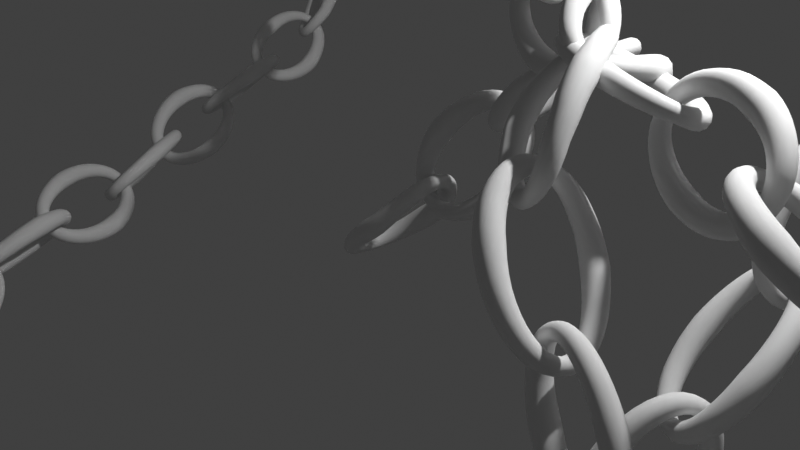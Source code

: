 # Source: 84-_.blend  (saved by Blender 3.1.7; exported with 4.5.12 LTS)
import bpy
from mathutils import Matrix  # noqa: F401  (used for matrix-valued properties, if any)

bpy.ops.wm.read_factory_settings(use_empty=True)
scene = bpy.context.scene
scene.name = 'Scene'

# ---- collections
col_collection = bpy.data.collections.new('Collection'); scene.collection.children.link(col_collection)

# ---- world
world_world = bpy.data.worlds.new('World'); scene.world = world_world
world_world.use_nodes = True; world_world.node_tree.nodes.clear()
_N = world_world.node_tree.nodes; _L = world_world.node_tree.links
n0 = _N.new('ShaderNodeOutputWorld'); n0.name = 'World Output'; n0.location = (300, 300)
n1 = _N.new('ShaderNodeBackground'); n1.name = 'Background'; n1.location = (10, 300)
n1.inputs[0].default_value = (0.05088, 0.05088, 0.05088, 1.0)
_L.new(n1.outputs[0], n0.inputs[0])
n0.is_active_output = True
world_world.color = (0.05088, 0.05088, 0.05088)
world_world.use_sun_shadow = False
world_world.sun_shadow_jitter_overblur = 0.0

# ---- cameras
cam_camera = bpy.data.cameras.new('Camera')
cam_camera.clip_end = 100.0
cam_camera.ortho_scale = 7.314

# ---- lights
light_light = bpy.data.lights.new('Light', 'POINT')
light_light.transmission_factor = 0.0
light_light.energy = 1000.0
light_light.shadow_soft_size = 0.1
light_light.shadow_maximum_resolution = 0.006
light_light.use_absolute_resolution = True

# ---- curves / text
cu_x = bpy.data.curves.new('贝塞尔圆', 'CURVE')
cu_x.dimensions = '3D'
_sp = cu_x.splines.new('BEZIER'); _sp.bezier_points.add(3)
_sp.bezier_points.foreach_set('co', [-0.7015, 0.0003562, -0.05797, -0.09714, 0.4307, -0.03816, 0.7423, -0.04961, 0.05386, 0.0366, -0.3977, 0.0422])
_sp.bezier_points.foreach_set('handle_left', [-0.6748, -0.227, -0.03683, -0.4712, 0.4187, -0.06565, 0.7599, 0.2165, 0.03166, 0.3986, -0.402, 0.06929])
_sp.bezier_points.foreach_set('handle_right', [-0.7267, 0.2157, -0.07799, 0.3644, 0.4455, -0.004252, 0.7284, -0.2581, 0.07125, -0.3589, -0.393, 0.01261])
for _p, _l, _r in zip(_sp.bezier_points, ['ALIGNED', 'ALIGNED', 'ALIGNED', 'ALIGNED'], ['ALIGNED', 'ALIGNED', 'ALIGNED', 'ALIGNED']): _p.handle_left_type = _l; _p.handle_right_type = _r
_sp.bezier_points.foreach_set('radius', [0.8875, 1.5, 0.8875, 1.358])
_sp.order_u = 0
_sp.order_v = 0
_sp.use_cyclic_u = True
cu_x.use_path = True
cu_x.bevel_depth = 0.08
cu_x.fill_mode = 'FULL'
cu_001 = bpy.data.curves.new('贝塞尔曲线.001', 'CURVE')
cu_001.dimensions = '3D'
_sp = cu_001.splines.new('BEZIER'); _sp.bezier_points.add(17)
_sp.bezier_points.foreach_set('co', [0.02961, -0.01584, -0.01694, 1.689, 0.4641, 1.972, 2.863, -1.35, 1.577, 4.862, -2.793, -3.194, 3.919, -0.997, 0.1201, 4.303, 1.484, 3.026, -4.749, 3.651, 5.104, -6.613, 4.563, 0.3751, -2.017, -6.164, -1.807, 9.301, -1.577, 1.224, 1.753, 3.117, 7.711, -6.619, 4.122, 5.037, -6.508, -4.766, -1.758, 4.873, -4.008, -5.799, 10.3, -3.594, -1.774, 11.01, -4.938, 0.2075, -1.407, 1.689, 2.817, -2.71, 2.157, 3.071])
_sp.bezier_points.foreach_set('handle_left', [-0.2996, -0.003453, -0.1804, 1.383, 0.452, 1.77, 1.891, -0.557, 2.721, 6.811, -3.604, -3.811, 3.712, -1.456, -0.9863, 4.611, 1.108, 2.396, -2.333, 4.07, 7.398, -6.644, 4.996, 1.289, -3.588, -5.393, -1.058, 9.985, -4.253, -4.13, 5.496, 2.217, 7.938, -5.2, 4.184, 5.988, -8.529, -3.27, 0.2892, 1.717, -3.412, -6.341, 8.865, -3.995, -3.466, 11.93, -5.575, -0.6319, 0.944, 0.8926, 2.463, -2.517, 2.105, 3.071])
_sp.bezier_points.foreach_set('handle_right', [0.3588, -0.02824, 0.1465, 3.104, 0.5199, 2.909, 4.123, -2.378, 0.09611, 3.785, -2.344, -2.852, 4.054, -0.6966, 0.8439, 3.005, 3.07, 5.685, -5.477, 3.525, 4.413, -6.553, 3.722, -1.396, 2.955, -8.603, -4.177, 8.864, 0.1355, 4.652, 0.09368, 3.517, 7.611, -9.311, 4.006, 3.232, -4.477, -6.268, -3.815, 7.06, -4.421, -5.423, 11.19, -3.346, -0.7271, 9.366, -3.795, 1.715, -1.595, 1.753, 2.846, -2.903, 2.209, 3.071])
for _p, _l, _r in zip(_sp.bezier_points, ['ALIGNED', 'ALIGNED', 'ALIGNED', 'ALIGNED', 'ALIGNED', 'ALIGNED', 'ALIGNED', 'ALIGNED', 'ALIGNED', 'ALIGNED', 'ALIGNED', 'ALIGNED', 'ALIGNED', 'ALIGNED', 'ALIGNED', 'ALIGNED', 'ALIGNED', 'ALIGNED'], ['ALIGNED', 'ALIGNED', 'ALIGNED', 'ALIGNED', 'ALIGNED', 'ALIGNED', 'ALIGNED', 'ALIGNED', 'ALIGNED', 'ALIGNED', 'ALIGNED', 'ALIGNED', 'ALIGNED', 'ALIGNED', 'ALIGNED', 'ALIGNED', 'ALIGNED', 'ALIGNED']): _p.handle_left_type = _l; _p.handle_right_type = _r
_sp.order_u = 0
_sp.order_v = 0
cu_001.use_path = True
cu_001.fill_mode = 'FULL'

# ---- objects
ob_light = bpy.data.objects.new('Light', light_light)
ob_camera = bpy.data.objects.new('Camera', cam_camera)
ob_x = bpy.data.objects.new('贝塞尔圆', cu_x)
ob_x_1 = bpy.data.objects.new('空物体', None)
ob_001 = bpy.data.objects.new('贝塞尔曲线.001', cu_001)

# ---- transforms, parenting, visibility, modifiers, constraints
ob_light.location = (4.076, 1.005, 5.904)
ob_light.rotation_euler = (0.6503, 0.05522, 1.866)
ob_light.lock_rotations_4d = False
ob_light.empty_display_type = 'ARROWS'
ob_light.color = (0.0, 0.0, 0.0, 0.0)
ob_light.lineart.crease_threshold = 0.0
ob_camera.location = (7.359, -6.926, 4.958)
ob_camera.rotation_euler = (1.109, 0.0, 0.8149)
ob_camera.lock_rotations_4d = False
ob_camera.empty_display_type = 'ARROWS'
ob_camera.color = (0.0, 0.0, 0.0, 0.0)
ob_camera.display_type = 'WIRE'
ob_camera.lineart.crease_threshold = 0.0
ob_x.location = (0.0, 0.0, 0.0)
_m = ob_x.modifiers.new('阵列', 'ARRAY')
_m.fit_type = 'FIT_CURVE'
_m.count = 18
_m.curve = ob_001
_m.use_relative_offset = False
_m.relative_offset_displace = (0.7, 0.0, 0.0)
_m.use_object_offset = True
_m.offset_object = ob_x_1
_m = ob_x.modifiers.new('曲线', 'CURVE')
_m.object = ob_001
ob_x_1.location = (1.211, -0.03931, -0.03052)
ob_x_1.rotation_euler = (1.587, -0.0, 0.0)
ob_001.location = (0.0, 0.0, 0.0)

# ---- collection membership
col_collection.objects.link(ob_light)
col_collection.objects.link(ob_camera)
col_collection.objects.link(ob_x)
col_collection.objects.link(ob_x_1)
col_collection.objects.link(ob_001)

# ---- scene / render settings (as saved in the file)
scene.camera = ob_camera
scene.frame_start = 1; scene.frame_end = 250; scene.frame_set(1)
scene.render.engine = 'BLENDER_EEVEE_NEXT'
scene.cycles.sampling_pattern = 'TABULATED_SOBOL'
scene.cycles.use_light_tree = False
scene.view_settings.view_transform = 'Standard'
bpy.context.view_layer.update()
